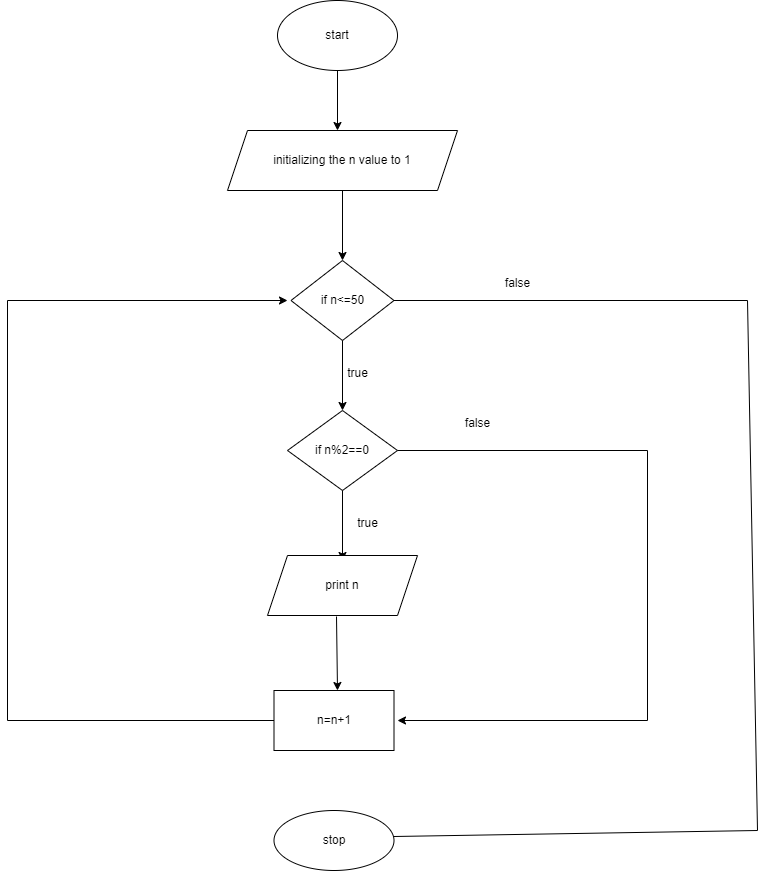

The diagram above was exported from draw.io. Its source (the exported page's mxGraphModel, read from the mxfile embedded in the PNG):
<mxGraphModel dx="880" dy="452" grid="1" gridSize="10" guides="1" tooltips="1" connect="1" arrows="1" fold="1" page="1" pageScale="1" pageWidth="827" pageHeight="1169" math="0" shadow="0">
  <root>
    <mxCell id="0" />
    <mxCell id="1" parent="0" />
    <mxCell id="LSTPcDbKPSBw8GaRs6EO-1" value="start" style="ellipse;whiteSpace=wrap;html=1;" vertex="1" parent="1">
      <mxGeometry x="310" y="30" width="120" height="70" as="geometry" />
    </mxCell>
    <mxCell id="LSTPcDbKPSBw8GaRs6EO-2" value="" style="endArrow=classic;html=1;rounded=0;exitX=0.5;exitY=1;exitDx=0;exitDy=0;" edge="1" parent="1" source="LSTPcDbKPSBw8GaRs6EO-1">
      <mxGeometry width="50" height="50" relative="1" as="geometry">
        <mxPoint x="390" y="260" as="sourcePoint" />
        <mxPoint x="370" y="160" as="targetPoint" />
      </mxGeometry>
    </mxCell>
    <mxCell id="LSTPcDbKPSBw8GaRs6EO-3" value="initializing the n value to 1" style="shape=parallelogram;perimeter=parallelogramPerimeter;whiteSpace=wrap;html=1;fixedSize=1;" vertex="1" parent="1">
      <mxGeometry x="260" y="160" width="230" height="60" as="geometry" />
    </mxCell>
    <mxCell id="LSTPcDbKPSBw8GaRs6EO-4" value="" style="endArrow=classic;html=1;rounded=0;exitX=0.5;exitY=1;exitDx=0;exitDy=0;" edge="1" parent="1" source="LSTPcDbKPSBw8GaRs6EO-3">
      <mxGeometry width="50" height="50" relative="1" as="geometry">
        <mxPoint x="390" y="260" as="sourcePoint" />
        <mxPoint x="375" y="290" as="targetPoint" />
      </mxGeometry>
    </mxCell>
    <mxCell id="LSTPcDbKPSBw8GaRs6EO-5" value="if n&amp;lt;=50" style="rhombus;whiteSpace=wrap;html=1;" vertex="1" parent="1">
      <mxGeometry x="323.5" y="290" width="103" height="80" as="geometry" />
    </mxCell>
    <mxCell id="LSTPcDbKPSBw8GaRs6EO-6" value="" style="endArrow=classic;html=1;rounded=0;exitX=0.5;exitY=1;exitDx=0;exitDy=0;" edge="1" parent="1" source="LSTPcDbKPSBw8GaRs6EO-5">
      <mxGeometry width="50" height="50" relative="1" as="geometry">
        <mxPoint x="390" y="460" as="sourcePoint" />
        <mxPoint x="375" y="440" as="targetPoint" />
      </mxGeometry>
    </mxCell>
    <mxCell id="LSTPcDbKPSBw8GaRs6EO-8" value="if n%2==0" style="rhombus;whiteSpace=wrap;html=1;" vertex="1" parent="1">
      <mxGeometry x="320" y="440" width="110" height="80" as="geometry" />
    </mxCell>
    <mxCell id="LSTPcDbKPSBw8GaRs6EO-10" value="" style="endArrow=classic;html=1;rounded=0;exitX=0.5;exitY=1;exitDx=0;exitDy=0;" edge="1" parent="1" source="LSTPcDbKPSBw8GaRs6EO-8">
      <mxGeometry width="50" height="50" relative="1" as="geometry">
        <mxPoint x="390" y="560" as="sourcePoint" />
        <mxPoint x="375" y="590" as="targetPoint" />
      </mxGeometry>
    </mxCell>
    <mxCell id="LSTPcDbKPSBw8GaRs6EO-11" value="print n" style="shape=parallelogram;perimeter=parallelogramPerimeter;whiteSpace=wrap;html=1;fixedSize=1;" vertex="1" parent="1">
      <mxGeometry x="300" y="585" width="150" height="60" as="geometry" />
    </mxCell>
    <mxCell id="LSTPcDbKPSBw8GaRs6EO-12" value="" style="endArrow=classic;html=1;rounded=0;exitX=0.46;exitY=1.017;exitDx=0;exitDy=0;exitPerimeter=0;" edge="1" parent="1" source="LSTPcDbKPSBw8GaRs6EO-11">
      <mxGeometry width="50" height="50" relative="1" as="geometry">
        <mxPoint x="390" y="560" as="sourcePoint" />
        <mxPoint x="370" y="720" as="targetPoint" />
      </mxGeometry>
    </mxCell>
    <mxCell id="LSTPcDbKPSBw8GaRs6EO-13" value="n=n+1" style="rounded=0;whiteSpace=wrap;html=1;" vertex="1" parent="1">
      <mxGeometry x="306.5" y="720" width="120" height="60" as="geometry" />
    </mxCell>
    <mxCell id="LSTPcDbKPSBw8GaRs6EO-15" value="stop" style="ellipse;whiteSpace=wrap;html=1;" vertex="1" parent="1">
      <mxGeometry x="306.5" y="840" width="120" height="60" as="geometry" />
    </mxCell>
    <mxCell id="LSTPcDbKPSBw8GaRs6EO-16" value="" style="endArrow=none;html=1;rounded=0;exitX=0;exitY=0.5;exitDx=0;exitDy=0;" edge="1" parent="1" source="LSTPcDbKPSBw8GaRs6EO-13">
      <mxGeometry width="50" height="50" relative="1" as="geometry">
        <mxPoint x="390" y="660" as="sourcePoint" />
        <mxPoint x="40" y="750" as="targetPoint" />
      </mxGeometry>
    </mxCell>
    <mxCell id="LSTPcDbKPSBw8GaRs6EO-17" value="" style="endArrow=none;html=1;rounded=0;" edge="1" parent="1">
      <mxGeometry width="50" height="50" relative="1" as="geometry">
        <mxPoint x="40" y="750" as="sourcePoint" />
        <mxPoint x="40" y="330" as="targetPoint" />
      </mxGeometry>
    </mxCell>
    <mxCell id="LSTPcDbKPSBw8GaRs6EO-18" value="" style="endArrow=classic;html=1;rounded=0;" edge="1" parent="1">
      <mxGeometry width="50" height="50" relative="1" as="geometry">
        <mxPoint x="40" y="330" as="sourcePoint" />
        <mxPoint x="320" y="330" as="targetPoint" />
      </mxGeometry>
    </mxCell>
    <mxCell id="LSTPcDbKPSBw8GaRs6EO-19" value="" style="endArrow=none;html=1;rounded=0;exitX=1;exitY=0.5;exitDx=0;exitDy=0;" edge="1" parent="1" source="LSTPcDbKPSBw8GaRs6EO-8">
      <mxGeometry width="50" height="50" relative="1" as="geometry">
        <mxPoint x="390" y="560" as="sourcePoint" />
        <mxPoint x="680" y="480" as="targetPoint" />
      </mxGeometry>
    </mxCell>
    <mxCell id="LSTPcDbKPSBw8GaRs6EO-20" value="" style="endArrow=none;html=1;rounded=0;" edge="1" parent="1">
      <mxGeometry width="50" height="50" relative="1" as="geometry">
        <mxPoint x="680" y="750" as="sourcePoint" />
        <mxPoint x="680" y="480" as="targetPoint" />
      </mxGeometry>
    </mxCell>
    <mxCell id="LSTPcDbKPSBw8GaRs6EO-22" value="" style="endArrow=classic;html=1;rounded=0;" edge="1" parent="1">
      <mxGeometry width="50" height="50" relative="1" as="geometry">
        <mxPoint x="680" y="750" as="sourcePoint" />
        <mxPoint x="430" y="750" as="targetPoint" />
      </mxGeometry>
    </mxCell>
    <mxCell id="LSTPcDbKPSBw8GaRs6EO-25" value="" style="endArrow=none;html=1;rounded=0;entryX=1;entryY=0.5;entryDx=0;entryDy=0;" edge="1" parent="1" target="LSTPcDbKPSBw8GaRs6EO-5">
      <mxGeometry width="50" height="50" relative="1" as="geometry">
        <mxPoint x="780" y="330" as="sourcePoint" />
        <mxPoint x="440" y="410" as="targetPoint" />
      </mxGeometry>
    </mxCell>
    <mxCell id="LSTPcDbKPSBw8GaRs6EO-27" value="" style="endArrow=none;html=1;rounded=0;" edge="1" parent="1">
      <mxGeometry width="50" height="50" relative="1" as="geometry">
        <mxPoint x="790" y="860" as="sourcePoint" />
        <mxPoint x="780" y="330" as="targetPoint" />
      </mxGeometry>
    </mxCell>
    <mxCell id="LSTPcDbKPSBw8GaRs6EO-28" value="" style="endArrow=none;html=1;rounded=0;exitX=-0.1;exitY=0.6;exitDx=0;exitDy=0;exitPerimeter=0;" edge="1" parent="1">
      <mxGeometry width="50" height="50" relative="1" as="geometry">
        <mxPoint x="426.5" y="866" as="sourcePoint" />
        <mxPoint x="790" y="860" as="targetPoint" />
      </mxGeometry>
    </mxCell>
    <mxCell id="LSTPcDbKPSBw8GaRs6EO-29" value="false" style="text;html=1;align=center;verticalAlign=middle;resizable=0;points=[];autosize=1;strokeColor=none;fillColor=none;" vertex="1" parent="1">
      <mxGeometry x="485" y="438" width="50" height="30" as="geometry" />
    </mxCell>
    <mxCell id="LSTPcDbKPSBw8GaRs6EO-30" value="true" style="text;html=1;align=center;verticalAlign=middle;resizable=0;points=[];autosize=1;strokeColor=none;fillColor=none;" vertex="1" parent="1">
      <mxGeometry x="380" y="538" width="40" height="30" as="geometry" />
    </mxCell>
    <mxCell id="LSTPcDbKPSBw8GaRs6EO-31" value="false" style="text;html=1;align=center;verticalAlign=middle;resizable=0;points=[];autosize=1;strokeColor=none;fillColor=none;" vertex="1" parent="1">
      <mxGeometry x="525" y="298" width="50" height="30" as="geometry" />
    </mxCell>
    <mxCell id="LSTPcDbKPSBw8GaRs6EO-33" value="true" style="text;html=1;align=center;verticalAlign=middle;resizable=0;points=[];autosize=1;strokeColor=none;fillColor=none;" vertex="1" parent="1">
      <mxGeometry x="370" y="388" width="40" height="30" as="geometry" />
    </mxCell>
  </root>
</mxGraphModel>